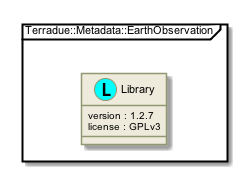

The diagram above was rendered by PlantUML. Its source (embedded in the PNG):
@startuml

skinparam backgroundColor #FFFFFF


skinparam sequence {

        ActorBorderColor #000000
   
        ArrowColor #919871 
        ArrowFontSize 8
        ArrowFontStyle plain
        ArrowFontName Arial
        
        LifeLineBorderColor #919871
        LifeLineBackgroundColor #EEEBDC

        ParticipantBorderColor #919871
        ParticipantBackgroundColor #EEEBDC
        ParticipantFontName Arial
        ParticipantFontSize 10
        ParticipantFontColor #000000

        ActorBackgroundColor #EEEBDC
        ActorFontColor #000000
        ActorFontSize 10
        ActorFontName Arial
         
}

skinparam class {

	ArrowFontColor #000000
	ArrowFontSize 10
	ArrowFontStyle plain
	ArrowFontName Arial
	
	AttributeFontColor #000000
	AttributeFontSize 10
	AttributeIconSize 11
	AttributeFontStyle plain
	AttributeFontName Arial

	FontColor #000000
	FontSize 11
	FontStyle plain
	FontName Arial

	StereotypeFontColor #000000
	StereotypeFontSize 10
	StereotypeFontStyle plain
	StereotypeFontName Arial

	BackgroundColor #EEEBDC
 	ArrowColor #919871
 	BorderColor #919871
 	
 }
 
skinparam component {
 
	FontSize 11 
 	BackgroundColor #EEEBDC
 	InterfaceBackgroundColor white
	InterfaceBorderColor black
 	BorderColor #919871
	ArrowColor black
 	ArrowFontColor #777777
 	FontName Arial
 	ArrowFontName Arial
	
	

}

skinparam package {
	FontColor black
	FontSize 11
	FontStyle plain
	FontName Arial
}

skinparam state {
	BackgroundColor #EEEBDC
	BorderColor #919871
	ArrowColor  black
	

	FontColor black
	FontSize 11
	FontStyle plain
	FontName Arial

	ArrowFontColor black
	ArrowFontSize 11
	ArrowFontStyle plain
	ArrowFontName Arial
	AttributeFontColor black
	AttributeFontSize 11
	AttributeFontStyle plain
	AttributeFontName Arial
	
}

skinparam activity {
	
	ArrowColor black
	BackgroundColor #EEEBDC
	BorderColor #919871
	StartColor black
	EndColor black
	BarColor #919871
	
	FontColor black
	FontSize 11
	FontStyle plain
	FontName Arial

	ArrowFontColor black
	ArrowFontSize 11
	ArrowFontStyle plain
	ArrowFontName Arial

}

skinparam usecase {
	
	BackgroundColor #EEEBDC
 	InterfaceBackgroundColor white
	InterfaceBorderColor black
 	BorderColor #919871
	ArrowColor black
	ActorBorderColor #919871
	ActorFontName Courier

}
skinparam backgroundColor #FFFFFF
skinparam componentStyle uml2
package "Terradue::Metadata::EarthObservation" <<Frame>> {
  class "Library" as namespace_terradue_1_1_metadata_1_1_earth_observation << (L, cyan) >> [[../technology/packages/namespace_terradue_1_1_metadata_1_1_earth_observation.html]] {
     version : 1.2.7 
     license : GPLv3
  }
}

@enduml